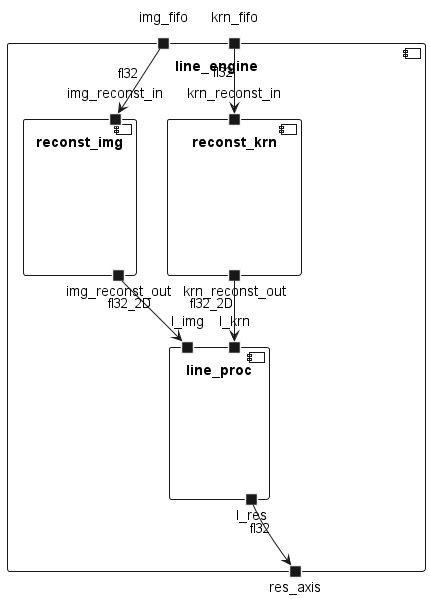

The diagram above was rendered by PlantUML. Its source (embedded in the PNG):
@startuml line_engine
component line_engine{
    portin img_fifo
    portin krn_fifo
    portout res_axis
    component reconst_img{
        portin img_reconst_in
        portout img_reconst_out
    }
    img_fifo --> img_reconst_in : fl32
    component reconst_krn{
        portin krn_reconst_in
        portout krn_reconst_out
    }
    krn_fifo --> krn_reconst_in : fl32
    component line_proc{
        portin l_img
        portin l_krn
        portout l_res
    }
    img_reconst_out --> l_img : fl32_2D
    krn_reconst_out --> l_krn : fl32_2D
    l_res --> res_axis : fl32
}
@enduml